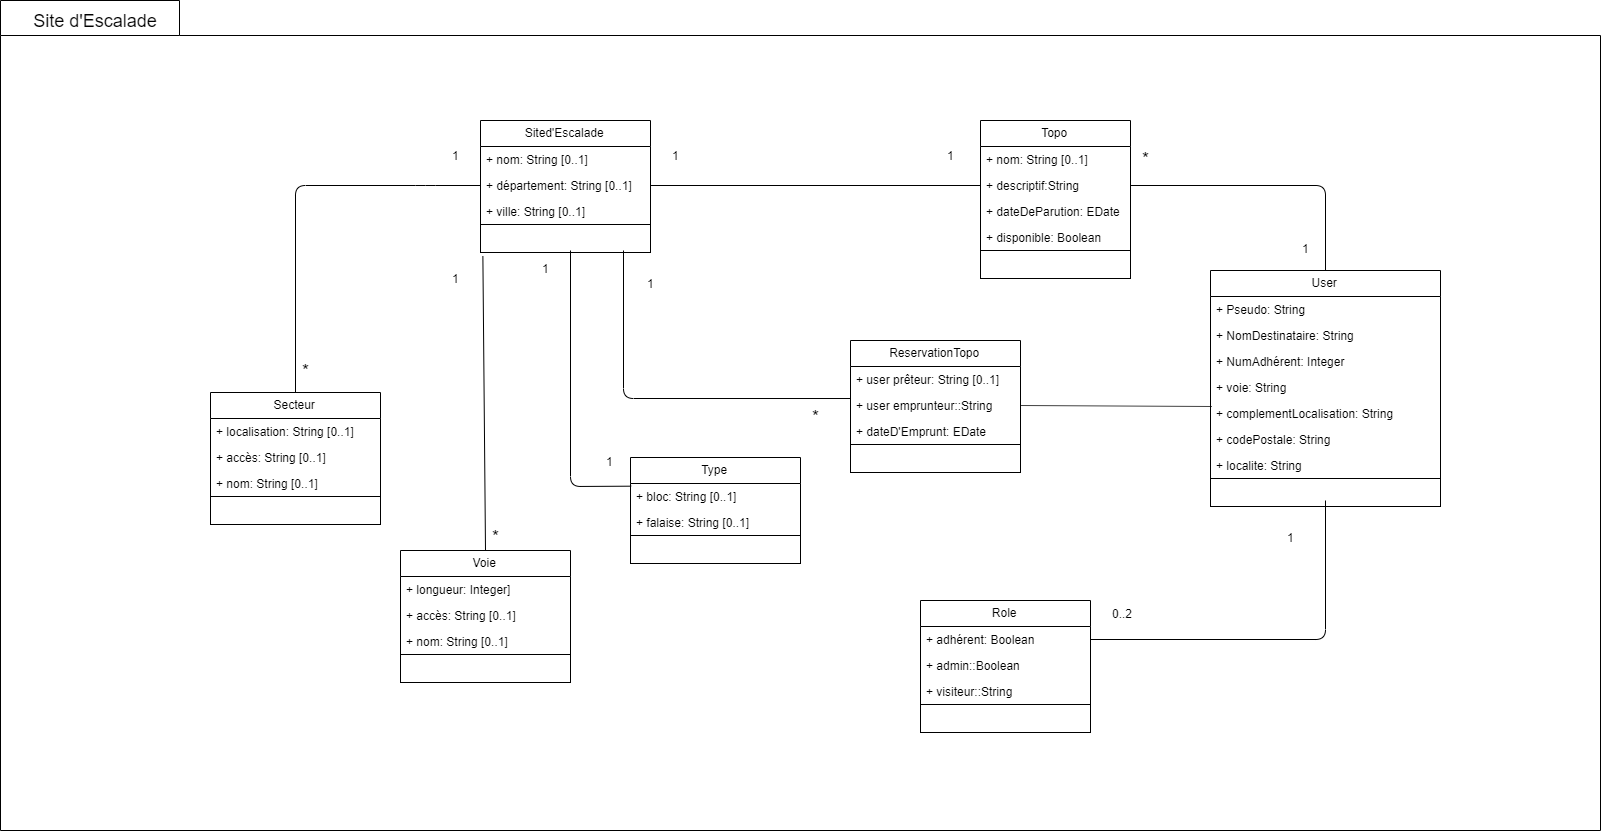

The diagram above was exported from draw.io. Its source (the exported page's mxGraphModel, read from the mxfile embedded in the PNG):
<mxGraphModel dx="2616" dy="1577" grid="1" gridSize="10" guides="1" tooltips="1" connect="1" arrows="1" fold="1" page="1" pageScale="1" pageWidth="1169" pageHeight="827" math="0" shadow="0">
  <root>
    <mxCell id="0" />
    <mxCell id="1" parent="0" />
    <mxCell id="Gl_P_awLlobSPtLQQ_sI-7" value="" style="shape=folder;fontStyle=1;spacingTop=10;tabWidth=179;tabHeight=35;tabPosition=left;html=1;" parent="1" vertex="1">
      <mxGeometry x="-610" y="-330" width="1600" height="830" as="geometry" />
    </mxCell>
    <mxCell id="Gl_P_awLlobSPtLQQ_sI-10" value="Topo" style="swimlane;fontStyle=0;childLayout=stackLayout;horizontal=1;startSize=26;fillColor=none;horizontalStack=0;resizeParent=1;resizeParentMax=0;resizeLast=0;collapsible=1;marginBottom=0;" parent="1" vertex="1">
      <mxGeometry x="370" y="-210" width="150" height="158" as="geometry" />
    </mxCell>
    <mxCell id="Gl_P_awLlobSPtLQQ_sI-12" value="+ nom: String [0..1]" style="text;strokeColor=none;fillColor=none;align=left;verticalAlign=top;spacingLeft=4;spacingRight=4;overflow=hidden;rotatable=0;points=[[0,0.5],[1,0.5]];portConstraint=eastwest;" parent="Gl_P_awLlobSPtLQQ_sI-10" vertex="1">
      <mxGeometry y="26" width="150" height="26" as="geometry" />
    </mxCell>
    <mxCell id="Gl_P_awLlobSPtLQQ_sI-13" value="+ descriptif:String" style="text;strokeColor=none;fillColor=none;align=left;verticalAlign=top;spacingLeft=4;spacingRight=4;overflow=hidden;rotatable=0;points=[[0,0.5],[1,0.5]];portConstraint=eastwest;" parent="Gl_P_awLlobSPtLQQ_sI-10" vertex="1">
      <mxGeometry y="52" width="150" height="26" as="geometry" />
    </mxCell>
    <mxCell id="hkRnLg2IjpvPXegv5Kbk-2" value="+ dateDeParution: EDate" style="text;strokeColor=none;fillColor=none;align=left;verticalAlign=top;spacingLeft=4;spacingRight=4;overflow=hidden;rotatable=0;points=[[0,0.5],[1,0.5]];portConstraint=eastwest;" parent="Gl_P_awLlobSPtLQQ_sI-10" vertex="1">
      <mxGeometry y="78" width="150" height="26" as="geometry" />
    </mxCell>
    <mxCell id="hkRnLg2IjpvPXegv5Kbk-3" value="+ disponible: Boolean" style="text;strokeColor=none;fillColor=none;align=left;verticalAlign=top;spacingLeft=4;spacingRight=4;overflow=hidden;rotatable=0;points=[[0,0.5],[1,0.5]];portConstraint=eastwest;" parent="Gl_P_awLlobSPtLQQ_sI-10" vertex="1">
      <mxGeometry y="104" width="150" height="26" as="geometry" />
    </mxCell>
    <mxCell id="nZtnWr7At6w3d-vNQJ9w-27" value="" style="rounded=0;whiteSpace=wrap;html=1;" parent="Gl_P_awLlobSPtLQQ_sI-10" vertex="1">
      <mxGeometry y="130" width="150" height="28" as="geometry" />
    </mxCell>
    <mxCell id="Gl_P_awLlobSPtLQQ_sI-14" value="&lt;font style=&quot;font-size: 18px&quot;&gt;Site d'Escalade&lt;/font&gt;" style="text;html=1;strokeColor=none;fillColor=none;align=center;verticalAlign=middle;whiteSpace=wrap;rounded=0;" parent="1" vertex="1">
      <mxGeometry x="-585.5" y="-325" width="140" height="30" as="geometry" />
    </mxCell>
    <mxCell id="Gl_P_awLlobSPtLQQ_sI-35" value="User" style="swimlane;fontStyle=0;childLayout=stackLayout;horizontal=1;startSize=26;fillColor=none;horizontalStack=0;resizeParent=1;resizeParentMax=0;resizeLast=0;collapsible=1;marginBottom=0;" parent="1" vertex="1">
      <mxGeometry x="600" y="-60" width="230" height="236" as="geometry">
        <mxRectangle x="540" y="106" width="80" height="26" as="alternateBounds" />
      </mxGeometry>
    </mxCell>
    <mxCell id="Gl_P_awLlobSPtLQQ_sI-37" value="+ Pseudo: String" style="text;strokeColor=none;fillColor=none;align=left;verticalAlign=top;spacingLeft=4;spacingRight=4;overflow=hidden;rotatable=0;points=[[0,0.5],[1,0.5]];portConstraint=eastwest;" parent="Gl_P_awLlobSPtLQQ_sI-35" vertex="1">
      <mxGeometry y="26" width="230" height="26" as="geometry" />
    </mxCell>
    <mxCell id="Gl_P_awLlobSPtLQQ_sI-38" value="+ NomDestinataire: String" style="text;strokeColor=none;fillColor=none;align=left;verticalAlign=top;spacingLeft=4;spacingRight=4;overflow=hidden;rotatable=0;points=[[0,0.5],[1,0.5]];portConstraint=eastwest;" parent="Gl_P_awLlobSPtLQQ_sI-35" vertex="1">
      <mxGeometry y="52" width="230" height="26" as="geometry" />
    </mxCell>
    <mxCell id="hkRnLg2IjpvPXegv5Kbk-31" value="+ NumAdhérent: Integer" style="text;strokeColor=none;fillColor=none;align=left;verticalAlign=top;spacingLeft=4;spacingRight=4;overflow=hidden;rotatable=0;points=[[0,0.5],[1,0.5]];portConstraint=eastwest;" parent="Gl_P_awLlobSPtLQQ_sI-35" vertex="1">
      <mxGeometry y="78" width="230" height="26" as="geometry" />
    </mxCell>
    <mxCell id="Gl_P_awLlobSPtLQQ_sI-36" value="+ voie: String" style="text;strokeColor=none;fillColor=none;align=left;verticalAlign=top;spacingLeft=4;spacingRight=4;overflow=hidden;rotatable=0;points=[[0,0.5],[1,0.5]];portConstraint=eastwest;" parent="Gl_P_awLlobSPtLQQ_sI-35" vertex="1">
      <mxGeometry y="104" width="230" height="26" as="geometry" />
    </mxCell>
    <mxCell id="Gl_P_awLlobSPtLQQ_sI-48" value="+ complementLocalisation: String" style="text;strokeColor=none;fillColor=none;align=left;verticalAlign=top;spacingLeft=4;spacingRight=4;overflow=hidden;rotatable=0;points=[[0,0.5],[1,0.5]];portConstraint=eastwest;" parent="Gl_P_awLlobSPtLQQ_sI-35" vertex="1">
      <mxGeometry y="130" width="230" height="26" as="geometry" />
    </mxCell>
    <mxCell id="Gl_P_awLlobSPtLQQ_sI-49" value="+ codePostale: String" style="text;strokeColor=none;fillColor=none;align=left;verticalAlign=top;spacingLeft=4;spacingRight=4;overflow=hidden;rotatable=0;points=[[0,0.5],[1,0.5]];portConstraint=eastwest;" parent="Gl_P_awLlobSPtLQQ_sI-35" vertex="1">
      <mxGeometry y="156" width="230" height="26" as="geometry" />
    </mxCell>
    <mxCell id="Gl_P_awLlobSPtLQQ_sI-79" value="+ localite: String" style="text;strokeColor=none;fillColor=none;align=left;verticalAlign=top;spacingLeft=4;spacingRight=4;overflow=hidden;rotatable=0;points=[[0,0.5],[1,0.5]];portConstraint=eastwest;" parent="Gl_P_awLlobSPtLQQ_sI-35" vertex="1">
      <mxGeometry y="182" width="230" height="26" as="geometry" />
    </mxCell>
    <mxCell id="nZtnWr7At6w3d-vNQJ9w-29" value="" style="rounded=0;whiteSpace=wrap;html=1;" parent="Gl_P_awLlobSPtLQQ_sI-35" vertex="1">
      <mxGeometry y="208" width="230" height="28" as="geometry" />
    </mxCell>
    <mxCell id="Gl_P_awLlobSPtLQQ_sI-43" value="Sited'Escalade" style="swimlane;fontStyle=0;childLayout=stackLayout;horizontal=1;startSize=26;fillColor=none;horizontalStack=0;resizeParent=1;resizeParentMax=0;resizeLast=0;collapsible=1;marginBottom=0;" parent="1" vertex="1">
      <mxGeometry x="-130" y="-210" width="170" height="132" as="geometry" />
    </mxCell>
    <mxCell id="Gl_P_awLlobSPtLQQ_sI-45" value="+ nom: String [0..1]" style="text;strokeColor=none;fillColor=none;align=left;verticalAlign=top;spacingLeft=4;spacingRight=4;overflow=hidden;rotatable=0;points=[[0,0.5],[1,0.5]];portConstraint=eastwest;" parent="Gl_P_awLlobSPtLQQ_sI-43" vertex="1">
      <mxGeometry y="26" width="170" height="26" as="geometry" />
    </mxCell>
    <mxCell id="Gl_P_awLlobSPtLQQ_sI-46" value="+ département: String [0..1]" style="text;strokeColor=none;fillColor=none;align=left;verticalAlign=top;spacingLeft=4;spacingRight=4;overflow=hidden;rotatable=0;points=[[0,0.5],[1,0.5]];portConstraint=eastwest;" parent="Gl_P_awLlobSPtLQQ_sI-43" vertex="1">
      <mxGeometry y="52" width="170" height="26" as="geometry" />
    </mxCell>
    <mxCell id="Gl_P_awLlobSPtLQQ_sI-78" value="+ ville: String [0..1]" style="text;strokeColor=none;fillColor=none;align=left;verticalAlign=top;spacingLeft=4;spacingRight=4;overflow=hidden;rotatable=0;points=[[0,0.5],[1,0.5]];portConstraint=eastwest;" parent="Gl_P_awLlobSPtLQQ_sI-43" vertex="1">
      <mxGeometry y="78" width="170" height="26" as="geometry" />
    </mxCell>
    <mxCell id="nZtnWr7At6w3d-vNQJ9w-24" value="" style="rounded=0;whiteSpace=wrap;html=1;" parent="Gl_P_awLlobSPtLQQ_sI-43" vertex="1">
      <mxGeometry y="104" width="170" height="28" as="geometry" />
    </mxCell>
    <mxCell id="hkRnLg2IjpvPXegv5Kbk-6" value="ReservationTopo" style="swimlane;fontStyle=0;childLayout=stackLayout;horizontal=1;startSize=26;fillColor=none;horizontalStack=0;resizeParent=1;resizeParentMax=0;resizeLast=0;collapsible=1;marginBottom=0;" parent="1" vertex="1">
      <mxGeometry x="240" y="10" width="170" height="132" as="geometry" />
    </mxCell>
    <mxCell id="hkRnLg2IjpvPXegv5Kbk-7" value="+ user prêteur: String [0..1]" style="text;strokeColor=none;fillColor=none;align=left;verticalAlign=top;spacingLeft=4;spacingRight=4;overflow=hidden;rotatable=0;points=[[0,0.5],[1,0.5]];portConstraint=eastwest;" parent="hkRnLg2IjpvPXegv5Kbk-6" vertex="1">
      <mxGeometry y="26" width="170" height="26" as="geometry" />
    </mxCell>
    <mxCell id="hkRnLg2IjpvPXegv5Kbk-8" value="+ user emprunteur::String" style="text;strokeColor=none;fillColor=none;align=left;verticalAlign=top;spacingLeft=4;spacingRight=4;overflow=hidden;rotatable=0;points=[[0,0.5],[1,0.5]];portConstraint=eastwest;" parent="hkRnLg2IjpvPXegv5Kbk-6" vertex="1">
      <mxGeometry y="52" width="170" height="26" as="geometry" />
    </mxCell>
    <mxCell id="hkRnLg2IjpvPXegv5Kbk-9" value="+ dateD'Emprunt: EDate" style="text;strokeColor=none;fillColor=none;align=left;verticalAlign=top;spacingLeft=4;spacingRight=4;overflow=hidden;rotatable=0;points=[[0,0.5],[1,0.5]];portConstraint=eastwest;" parent="hkRnLg2IjpvPXegv5Kbk-6" vertex="1">
      <mxGeometry y="78" width="170" height="26" as="geometry" />
    </mxCell>
    <mxCell id="nZtnWr7At6w3d-vNQJ9w-26" value="" style="rounded=0;whiteSpace=wrap;html=1;" parent="hkRnLg2IjpvPXegv5Kbk-6" vertex="1">
      <mxGeometry y="104" width="170" height="28" as="geometry" />
    </mxCell>
    <mxCell id="hkRnLg2IjpvPXegv5Kbk-16" value="Secteur" style="swimlane;fontStyle=0;childLayout=stackLayout;horizontal=1;startSize=26;fillColor=none;horizontalStack=0;resizeParent=1;resizeParentMax=0;resizeLast=0;collapsible=1;marginBottom=0;" parent="1" vertex="1">
      <mxGeometry x="-400" y="62" width="170" height="132" as="geometry" />
    </mxCell>
    <mxCell id="hkRnLg2IjpvPXegv5Kbk-17" value="+ localisation: String [0..1]" style="text;strokeColor=none;fillColor=none;align=left;verticalAlign=top;spacingLeft=4;spacingRight=4;overflow=hidden;rotatable=0;points=[[0,0.5],[1,0.5]];portConstraint=eastwest;" parent="hkRnLg2IjpvPXegv5Kbk-16" vertex="1">
      <mxGeometry y="26" width="170" height="26" as="geometry" />
    </mxCell>
    <mxCell id="hkRnLg2IjpvPXegv5Kbk-18" value="+ accès: String [0..1]" style="text;strokeColor=none;fillColor=none;align=left;verticalAlign=top;spacingLeft=4;spacingRight=4;overflow=hidden;rotatable=0;points=[[0,0.5],[1,0.5]];portConstraint=eastwest;" parent="hkRnLg2IjpvPXegv5Kbk-16" vertex="1">
      <mxGeometry y="52" width="170" height="26" as="geometry" />
    </mxCell>
    <mxCell id="hkRnLg2IjpvPXegv5Kbk-20" value="+ nom: String [0..1]" style="text;strokeColor=none;fillColor=none;align=left;verticalAlign=top;spacingLeft=4;spacingRight=4;overflow=hidden;rotatable=0;points=[[0,0.5],[1,0.5]];portConstraint=eastwest;" parent="hkRnLg2IjpvPXegv5Kbk-16" vertex="1">
      <mxGeometry y="78" width="170" height="26" as="geometry" />
    </mxCell>
    <mxCell id="nZtnWr7At6w3d-vNQJ9w-22" value="" style="rounded=0;whiteSpace=wrap;html=1;" parent="hkRnLg2IjpvPXegv5Kbk-16" vertex="1">
      <mxGeometry y="104" width="170" height="28" as="geometry" />
    </mxCell>
    <mxCell id="hkRnLg2IjpvPXegv5Kbk-21" value="Voie" style="swimlane;fontStyle=0;childLayout=stackLayout;horizontal=1;startSize=26;fillColor=none;horizontalStack=0;resizeParent=1;resizeParentMax=0;resizeLast=0;collapsible=1;marginBottom=0;" parent="1" vertex="1">
      <mxGeometry x="-210" y="220" width="170" height="132" as="geometry" />
    </mxCell>
    <mxCell id="hkRnLg2IjpvPXegv5Kbk-22" value="+ longueur: Integer]" style="text;strokeColor=none;fillColor=none;align=left;verticalAlign=top;spacingLeft=4;spacingRight=4;overflow=hidden;rotatable=0;points=[[0,0.5],[1,0.5]];portConstraint=eastwest;" parent="hkRnLg2IjpvPXegv5Kbk-21" vertex="1">
      <mxGeometry y="26" width="170" height="26" as="geometry" />
    </mxCell>
    <mxCell id="hkRnLg2IjpvPXegv5Kbk-23" value="+ accès: String [0..1]" style="text;strokeColor=none;fillColor=none;align=left;verticalAlign=top;spacingLeft=4;spacingRight=4;overflow=hidden;rotatable=0;points=[[0,0.5],[1,0.5]];portConstraint=eastwest;" parent="hkRnLg2IjpvPXegv5Kbk-21" vertex="1">
      <mxGeometry y="52" width="170" height="26" as="geometry" />
    </mxCell>
    <mxCell id="hkRnLg2IjpvPXegv5Kbk-24" value="+ nom: String [0..1]" style="text;strokeColor=none;fillColor=none;align=left;verticalAlign=top;spacingLeft=4;spacingRight=4;overflow=hidden;rotatable=0;points=[[0,0.5],[1,0.5]];portConstraint=eastwest;" parent="hkRnLg2IjpvPXegv5Kbk-21" vertex="1">
      <mxGeometry y="78" width="170" height="26" as="geometry" />
    </mxCell>
    <mxCell id="nZtnWr7At6w3d-vNQJ9w-23" value="" style="rounded=0;whiteSpace=wrap;html=1;" parent="hkRnLg2IjpvPXegv5Kbk-21" vertex="1">
      <mxGeometry y="104" width="170" height="28" as="geometry" />
    </mxCell>
    <mxCell id="hkRnLg2IjpvPXegv5Kbk-25" value="Type" style="swimlane;fontStyle=0;childLayout=stackLayout;horizontal=1;startSize=26;fillColor=none;horizontalStack=0;resizeParent=1;resizeParentMax=0;resizeLast=0;collapsible=1;marginBottom=0;" parent="1" vertex="1">
      <mxGeometry x="20" y="127" width="170" height="106" as="geometry" />
    </mxCell>
    <mxCell id="hkRnLg2IjpvPXegv5Kbk-27" value="+ bloc: String [0..1]" style="text;strokeColor=none;fillColor=none;align=left;verticalAlign=top;spacingLeft=4;spacingRight=4;overflow=hidden;rotatable=0;points=[[0,0.5],[1,0.5]];portConstraint=eastwest;" parent="hkRnLg2IjpvPXegv5Kbk-25" vertex="1">
      <mxGeometry y="26" width="170" height="26" as="geometry" />
    </mxCell>
    <mxCell id="hkRnLg2IjpvPXegv5Kbk-28" value="+ falaise: String [0..1]" style="text;strokeColor=none;fillColor=none;align=left;verticalAlign=top;spacingLeft=4;spacingRight=4;overflow=hidden;rotatable=0;points=[[0,0.5],[1,0.5]];portConstraint=eastwest;" parent="hkRnLg2IjpvPXegv5Kbk-25" vertex="1">
      <mxGeometry y="52" width="170" height="26" as="geometry" />
    </mxCell>
    <mxCell id="nZtnWr7At6w3d-vNQJ9w-25" value="" style="rounded=0;whiteSpace=wrap;html=1;" parent="hkRnLg2IjpvPXegv5Kbk-25" vertex="1">
      <mxGeometry y="78" width="170" height="28" as="geometry" />
    </mxCell>
    <mxCell id="hkRnLg2IjpvPXegv5Kbk-29" value="" style="endArrow=none;html=1;entryX=0.004;entryY=0.103;entryDx=0;entryDy=0;entryPerimeter=0;" parent="1" target="hkRnLg2IjpvPXegv5Kbk-27" edge="1">
      <mxGeometry width="50" height="50" relative="1" as="geometry">
        <mxPoint x="-40" y="-80" as="sourcePoint" />
        <mxPoint x="-240" y="750" as="targetPoint" />
        <Array as="points">
          <mxPoint x="-40" y="156" />
        </Array>
      </mxGeometry>
    </mxCell>
    <mxCell id="hkRnLg2IjpvPXegv5Kbk-32" value="" style="endArrow=none;html=1;entryX=0.5;entryY=0;entryDx=0;entryDy=0;exitX=0.014;exitY=1.133;exitDx=0;exitDy=0;exitPerimeter=0;" parent="1" source="nZtnWr7At6w3d-vNQJ9w-24" target="hkRnLg2IjpvPXegv5Kbk-21" edge="1">
      <mxGeometry width="50" height="50" relative="1" as="geometry">
        <mxPoint x="-40" y="-100" as="sourcePoint" />
        <mxPoint x="105.67999999999984" y="99.67800000000011" as="targetPoint" />
      </mxGeometry>
    </mxCell>
    <mxCell id="hkRnLg2IjpvPXegv5Kbk-33" value="" style="endArrow=none;html=1;entryX=0.5;entryY=0;entryDx=0;entryDy=0;exitX=0;exitY=0.5;exitDx=0;exitDy=0;" parent="1" source="Gl_P_awLlobSPtLQQ_sI-46" target="hkRnLg2IjpvPXegv5Kbk-16" edge="1">
      <mxGeometry width="50" height="50" relative="1" as="geometry">
        <mxPoint x="-20" y="-30" as="sourcePoint" />
        <mxPoint x="115.67999999999984" y="109.67800000000011" as="targetPoint" />
        <Array as="points">
          <mxPoint x="-185" y="-145" />
          <mxPoint x="-315" y="-145" />
        </Array>
      </mxGeometry>
    </mxCell>
    <mxCell id="hkRnLg2IjpvPXegv5Kbk-34" value="" style="endArrow=none;html=1;entryX=0;entryY=0.5;entryDx=0;entryDy=0;exitX=1;exitY=0.5;exitDx=0;exitDy=0;" parent="1" source="Gl_P_awLlobSPtLQQ_sI-46" target="Gl_P_awLlobSPtLQQ_sI-13" edge="1">
      <mxGeometry width="50" height="50" relative="1" as="geometry">
        <mxPoint x="7.250248777744218" y="-6" as="sourcePoint" />
        <mxPoint x="125.67999999999984" y="119.67800000000011" as="targetPoint" />
      </mxGeometry>
    </mxCell>
    <mxCell id="hkRnLg2IjpvPXegv5Kbk-35" value="" style="endArrow=none;html=1;entryX=0.5;entryY=0;entryDx=0;entryDy=0;exitX=1;exitY=0.5;exitDx=0;exitDy=0;" parent="1" source="Gl_P_awLlobSPtLQQ_sI-13" target="Gl_P_awLlobSPtLQQ_sI-35" edge="1">
      <mxGeometry width="50" height="50" relative="1" as="geometry">
        <mxPoint x="17.25024877774422" y="4" as="sourcePoint" />
        <mxPoint x="135.67999999999984" y="129.6780000000001" as="targetPoint" />
        <Array as="points">
          <mxPoint x="715" y="-145" />
        </Array>
      </mxGeometry>
    </mxCell>
    <mxCell id="hkRnLg2IjpvPXegv5Kbk-36" value="" style="endArrow=none;html=1;entryX=0;entryY=0.231;entryDx=0;entryDy=0;entryPerimeter=0;" parent="1" target="hkRnLg2IjpvPXegv5Kbk-8" edge="1">
      <mxGeometry width="50" height="50" relative="1" as="geometry">
        <mxPoint x="13" y="-80" as="sourcePoint" />
        <mxPoint x="312" y="8" as="targetPoint" />
        <Array as="points">
          <mxPoint x="13" y="68" />
        </Array>
      </mxGeometry>
    </mxCell>
    <mxCell id="hkRnLg2IjpvPXegv5Kbk-37" value="" style="endArrow=none;html=1;exitX=1;exitY=0.5;exitDx=0;exitDy=0;entryX=0.006;entryY=1.231;entryDx=0;entryDy=0;entryPerimeter=0;" parent="1" source="hkRnLg2IjpvPXegv5Kbk-8" target="Gl_P_awLlobSPtLQQ_sI-36" edge="1">
      <mxGeometry width="50" height="50" relative="1" as="geometry">
        <mxPoint x="440" y="-135" as="sourcePoint" />
        <mxPoint x="729" y="150" as="targetPoint" />
      </mxGeometry>
    </mxCell>
    <mxCell id="nZtnWr7At6w3d-vNQJ9w-1" value="1" style="text;html=1;align=center;" parent="1" vertex="1">
      <mxGeometry x="50" y="-188" width="30" height="30" as="geometry" />
    </mxCell>
    <mxCell id="nZtnWr7At6w3d-vNQJ9w-2" value="1" style="text;html=1;align=center;" parent="1" vertex="1">
      <mxGeometry x="-170" y="-188" width="30" height="30" as="geometry" />
    </mxCell>
    <mxCell id="nZtnWr7At6w3d-vNQJ9w-3" value="&lt;font style=&quot;font-size: 18px&quot;&gt;*&lt;/font&gt;" style="text;html=1;" parent="1" vertex="1">
      <mxGeometry x="-310" y="24" width="40" height="30" as="geometry" />
    </mxCell>
    <mxCell id="nZtnWr7At6w3d-vNQJ9w-4" value="1" style="text;html=1;align=center;" parent="1" vertex="1">
      <mxGeometry x="325" y="-188" width="30" height="30" as="geometry" />
    </mxCell>
    <mxCell id="nZtnWr7At6w3d-vNQJ9w-5" value="&lt;font style=&quot;font-size: 18px&quot;&gt;*&lt;/font&gt;" style="text;html=1;" parent="1" vertex="1">
      <mxGeometry x="530" y="-188" width="40" height="30" as="geometry" />
    </mxCell>
    <mxCell id="nZtnWr7At6w3d-vNQJ9w-6" value="1" style="text;html=1;align=center;" parent="1" vertex="1">
      <mxGeometry x="680" y="-95" width="30" height="30" as="geometry" />
    </mxCell>
    <mxCell id="nZtnWr7At6w3d-vNQJ9w-7" value="Role" style="swimlane;fontStyle=0;childLayout=stackLayout;horizontal=1;startSize=26;fillColor=none;horizontalStack=0;resizeParent=1;resizeParentMax=0;resizeLast=0;collapsible=1;marginBottom=0;" parent="1" vertex="1">
      <mxGeometry x="310" y="270" width="170" height="132" as="geometry" />
    </mxCell>
    <mxCell id="nZtnWr7At6w3d-vNQJ9w-8" value="+ adhérent: Boolean" style="text;strokeColor=none;fillColor=none;align=left;verticalAlign=top;spacingLeft=4;spacingRight=4;overflow=hidden;rotatable=0;points=[[0,0.5],[1,0.5]];portConstraint=eastwest;" parent="nZtnWr7At6w3d-vNQJ9w-7" vertex="1">
      <mxGeometry y="26" width="170" height="26" as="geometry" />
    </mxCell>
    <mxCell id="nZtnWr7At6w3d-vNQJ9w-9" value="+ admin::Boolean" style="text;strokeColor=none;fillColor=none;align=left;verticalAlign=top;spacingLeft=4;spacingRight=4;overflow=hidden;rotatable=0;points=[[0,0.5],[1,0.5]];portConstraint=eastwest;" parent="nZtnWr7At6w3d-vNQJ9w-7" vertex="1">
      <mxGeometry y="52" width="170" height="26" as="geometry" />
    </mxCell>
    <mxCell id="nZtnWr7At6w3d-vNQJ9w-30" value="+ visiteur::String" style="text;strokeColor=none;fillColor=none;align=left;verticalAlign=top;spacingLeft=4;spacingRight=4;overflow=hidden;rotatable=0;points=[[0,0.5],[1,0.5]];portConstraint=eastwest;" parent="nZtnWr7At6w3d-vNQJ9w-7" vertex="1">
      <mxGeometry y="78" width="170" height="26" as="geometry" />
    </mxCell>
    <mxCell id="nZtnWr7At6w3d-vNQJ9w-28" value="" style="rounded=0;whiteSpace=wrap;html=1;" parent="nZtnWr7At6w3d-vNQJ9w-7" vertex="1">
      <mxGeometry y="104" width="170" height="28" as="geometry" />
    </mxCell>
    <mxCell id="nZtnWr7At6w3d-vNQJ9w-11" value="" style="endArrow=none;html=1;exitX=1;exitY=0.5;exitDx=0;exitDy=0;" parent="1" source="nZtnWr7At6w3d-vNQJ9w-8" edge="1">
      <mxGeometry width="50" height="50" relative="1" as="geometry">
        <mxPoint x="420" y="85" as="sourcePoint" />
        <mxPoint x="715" y="170" as="targetPoint" />
        <Array as="points">
          <mxPoint x="715" y="309" />
        </Array>
      </mxGeometry>
    </mxCell>
    <mxCell id="nZtnWr7At6w3d-vNQJ9w-12" value="1" style="text;html=1;align=center;" parent="1" vertex="1">
      <mxGeometry x="-170" y="-65" width="30" height="30" as="geometry" />
    </mxCell>
    <mxCell id="nZtnWr7At6w3d-vNQJ9w-13" value="1" style="text;html=1;align=center;" parent="1" vertex="1">
      <mxGeometry x="-80" y="-75" width="30" height="30" as="geometry" />
    </mxCell>
    <mxCell id="nZtnWr7At6w3d-vNQJ9w-14" value="1" style="text;html=1;align=center;" parent="1" vertex="1">
      <mxGeometry x="25" y="-60" width="30" height="30" as="geometry" />
    </mxCell>
    <mxCell id="nZtnWr7At6w3d-vNQJ9w-15" value="&lt;font style=&quot;font-size: 18px&quot;&gt;*&lt;/font&gt;" style="text;html=1;" parent="1" vertex="1">
      <mxGeometry x="-120" y="190" width="40" height="30" as="geometry" />
    </mxCell>
    <mxCell id="nZtnWr7At6w3d-vNQJ9w-17" value="&lt;font style=&quot;font-size: 18px&quot;&gt;*&lt;/font&gt;" style="text;html=1;" parent="1" vertex="1">
      <mxGeometry x="200" y="70" width="40" height="30" as="geometry" />
    </mxCell>
    <mxCell id="nZtnWr7At6w3d-vNQJ9w-19" value="1" style="text;html=1;align=center;" parent="1" vertex="1">
      <mxGeometry x="-15.5" y="118" width="30" height="30" as="geometry" />
    </mxCell>
    <mxCell id="nZtnWr7At6w3d-vNQJ9w-20" value="1" style="text;html=1;align=center;" parent="1" vertex="1">
      <mxGeometry x="665" y="194" width="30" height="30" as="geometry" />
    </mxCell>
    <mxCell id="nZtnWr7At6w3d-vNQJ9w-21" value="0..2" style="text;html=1;" parent="1" vertex="1">
      <mxGeometry x="500" y="270" width="40" height="30" as="geometry" />
    </mxCell>
  </root>
</mxGraphModel>